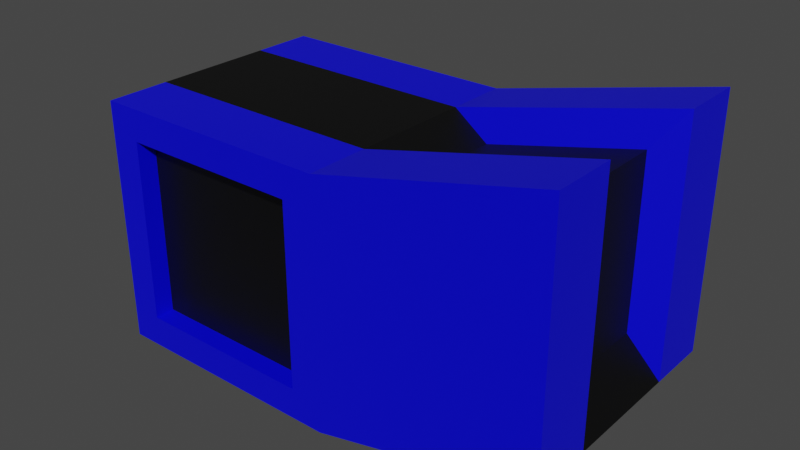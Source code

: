 # Source: Turret.blend  (saved by Blender 2.80.75; exported with 4.5.12 LTS)
import bpy
from mathutils import Matrix  # noqa: F401  (used for matrix-valued properties, if any)

bpy.ops.wm.read_factory_settings(use_empty=True)
scene = bpy.context.scene
scene.name = 'Scene'

# ---- collections
col_collection = bpy.data.collections.new('Collection'); scene.collection.children.link(col_collection)

# ---- materials (node trees are filled in below, after node groups)
mat_material = bpy.data.materials.new('Material')
mat_material.alpha_threshold = 0.0
mat_material.use_transparent_shadow = False
mat_material.line_color = (0.0, 0.0, 0.0, 1.0)
mat_material_001 = bpy.data.materials.new('Material.001')
mat_material_001.use_transparent_shadow = False

# ---- material node trees
mat_material.use_nodes = True; mat_material.node_tree.nodes.clear()
_N = mat_material.node_tree.nodes; _L = mat_material.node_tree.links
n0 = _N.new('ShaderNodeOutputMaterial'); n0.name = 'Material Output'; n0.location = (300, 300)
n1 = _N.new('ShaderNodeBsdfPrincipled'); n1.name = 'Principled BSDF'; n1.location = (10, 300)
n1.distribution = 'GGX'
n1.subsurface_method = 'BURLEY'
n1.inputs[0].default_value = (0.0002432, 0.0, 0.8, 1.0)
n1.inputs[2].default_value = 0.4
n1.inputs[3].default_value = 1.45
n1.inputs[27].default_value = (0.0, 0.0, 0.0, 1.0)
n1.inputs[28].default_value = 1.0
_L.new(n1.outputs[0], n0.inputs[0])
n0.is_active_output = True
mat_material_001.use_nodes = True; mat_material_001.node_tree.nodes.clear()
_N = mat_material_001.node_tree.nodes; _L = mat_material_001.node_tree.links
n0 = _N.new('ShaderNodeOutputMaterial'); n0.name = 'Material Output'; n0.location = (300, 300)
n1 = _N.new('ShaderNodeBsdfPrincipled'); n1.name = 'Principled BSDF'; n1.location = (10, 300)
n1.distribution = 'GGX'
n1.subsurface_method = 'BURLEY'
n1.inputs[0].default_value = (0.0, 0.0, 0.0, 1.0)
n1.inputs[3].default_value = 1.45
n1.inputs[27].default_value = (0.0, 0.0, 0.0, 1.0)
n1.inputs[28].default_value = 1.0
_L.new(n1.outputs[0], n0.inputs[0])
n0.is_active_output = True

# ---- world
world_world = bpy.data.worlds.new('World'); scene.world = world_world
world_world.use_nodes = True; world_world.node_tree.nodes.clear()
_N = world_world.node_tree.nodes; _L = world_world.node_tree.links
n0 = _N.new('ShaderNodeOutputWorld'); n0.name = 'World Output'; n0.location = (300, 300)
n1 = _N.new('ShaderNodeBackground'); n1.name = 'Background'; n1.location = (10, 300)
n1.inputs[0].default_value = (0.05088, 0.05088, 0.05088, 1.0)
_L.new(n1.outputs[0], n0.inputs[0])
n0.is_active_output = True
world_world.color = (0.05088, 0.05088, 0.05088)
world_world.use_sun_shadow = False
world_world.sun_shadow_jitter_overblur = 0.0

# ---- meshes
me_cube_001 = bpy.data.meshes.new('Cube.001')
me_cube_001.from_pydata([(-0.7441, -1.0, -0.7441), (-0.7441, -1.0, 0.7441), (-0.7441, 1.0, -0.7441), (-0.7441, 1.0, 0.7441), (0.7441, -1.0, -0.7441), (0.7441, -1.0, 0.7441), (0.7441, 1.0, -0.7441), (0.7441, 1.0, 0.7441), (2.799, 1.0, 1.432), (2.799, 1.0, -0.5682), (2.799, -1.0, -0.5682), (2.799, -1.0, 1.432), (-1.0, 0.0, -1.0), (-1.0, 0.0, 1.0), (1.0, 0.0, -1.0), (1.0, 0.0, 1.0), (2.799, 0.0, -0.5682), (-1.0, -0.4918, -1.0), (1.0, -0.4918, 1.0), (2.799, -0.4918, 1.432), (-1.0, -0.4918, 1.0), (1.0, -0.4918, -1.0), (2.799, -0.4918, -0.5682), (-1.0, 0.5, 1.0), (1.0, 0.5, -1.0), (2.799, 0.5, -0.5682), (-1.0, 0.5, -1.0), (1.0, 0.5, 1.0), (2.799, 0.5, 1.432), (1.397, 0.3354, 0.8746), (1.397, 0.0009039, 0.8746), (2.601, -0.3282, -0.1746), (2.601, 0.0009039, -0.1746), (2.601, 0.3354, 1.164), (2.601, 0.0009039, 1.164), (1.397, -0.3282, 0.8746), (2.601, -0.3282, 1.164), (2.601, 0.3354, -0.1746), (-1.0, -1.0, -1.0), (-1.0, -1.0, 1.0), (-1.0, 1.0, 1.0), (-1.0, 1.0, -1.0), (1.0, 1.0, -1.0), (1.0, 1.0, 1.0), (1.0, -1.0, 1.0), (1.0, -1.0, -1.0), (-0.7441, -0.8413, -0.7441), (-0.7441, -0.8413, 0.7441), (-0.7441, 0.8413, 0.7441), (-0.7441, 0.8413, -0.7441), (0.7441, 0.8413, -0.7441), (0.7441, 0.8413, 0.7441), (0.7441, -0.8413, 0.7441), (0.7441, -0.8413, -0.7441)], [], [(26, 23, 40, 41), (6, 2, 49, 50), (18, 44, 11, 19), (7, 6, 50, 51), (17, 21, 45, 38), (18, 20, 39, 44), (22, 19, 11, 10), (42, 43, 8, 9), (44, 45, 10, 11), (24, 42, 9, 25), (21, 14, 16, 22), (15, 18, 35, 30), (27, 23, 13, 15), (26, 24, 14, 12), (22, 16, 32, 31), (17, 20, 13, 12), (38, 39, 20, 17), (45, 21, 22, 10), (16, 25, 37, 32), (15, 13, 20, 18), (12, 14, 21, 17), (28, 27, 29, 33), (43, 27, 28, 8), (41, 42, 24, 26), (43, 40, 23, 27), (9, 8, 28, 25), (14, 24, 25, 16), (12, 13, 23, 26), (37, 33, 34, 32), (29, 30, 34, 33), (32, 34, 36, 31), (30, 35, 36, 34), (25, 28, 33, 37), (19, 22, 31, 36), (27, 15, 30, 29), (18, 19, 36, 35), (0, 1, 39, 38), (3, 2, 41, 40), (2, 6, 42, 41), (7, 3, 40, 43), (6, 7, 43, 42), (5, 4, 45, 44), (4, 0, 38, 45), (1, 5, 44, 39), (49, 48, 51, 50), (53, 52, 47, 46), (1, 0, 46, 47), (5, 1, 47, 52), (4, 5, 52, 53), (3, 7, 51, 48), (2, 3, 48, 49), (0, 4, 53, 46)])
me_cube_001.polygons.foreach_set('material_index', [0, 0, 0, 0, 0, 0, 0, 0, 0, 0, 1, 1, 1, 1, 1, 1, 0, 0, 1, 1, 1, 0, 0, 0, 0, 0, 1, 1, 1, 1, 1, 1, 0, 0, 1, 0, 0, 0, 0, 0, 0, 0, 0, 0, 1, 1, 0, 0, 0, 0, 0, 0])
_uv = me_cube_001.uv_layers.new(name='UVMap')
_uv.uv.foreach_set('vector', [0.375, 0.1875, 0.625, 0.1875, 0.625, 0.25, 0.375, 0.25, 0.407, 0.468, 0.407, 0.282, 0.407, 0.282, 0.407, 0.468, 0.625, 0.6865, 0.625, 0.75, 0.625, 0.75, 0.625, 0.6865, 0.593, 0.468, 0.407, 0.468, 0.407, 0.468, 0.593, 0.468, 0.125, 0.6865, 0.375, 0.6865, 0.375, 0.75, 0.125, 0.75, 0.625, 0.6865, 0.875, 0.6865, 0.875, 0.75, 0.625, 0.75, 0.375, 0.6865, 0.625, 0.6865, 0.625, 0.75, 0.375, 0.75, 0.375, 0.5, 0.625, 0.5, 0.625, 0.5, 0.375, 0.5, 0.625, 0.75, 0.375, 0.75, 0.375, 0.75, 0.625, 0.75, 0.375, 0.5625, 0.375, 0.5, 0.375, 0.5, 0.375, 0.5625, 0.375, 0.6865, 0.375, 0.625, 0.375, 0.625, 0.375, 0.6865, 0.625, 0.625, 0.625, 0.6865, 0.625, 0.6865, 0.625, 0.625, 0.625, 0.5625, 0.875, 0.5625, 0.875, 0.625, 0.625, 0.625, 0.125, 0.5625, 0.375, 0.5625, 0.375, 0.625, 0.125, 0.625, 0.375, 0.6865, 0.375, 0.625, 0.375, 0.625, 0.375, 0.6865, 0.375, 0.06352, 0.625, 0.06352, 0.625, 0.125, 0.375, 0.125, 0.375, 0.0, 0.625, 0.0, 0.625, 0.06352, 0.375, 0.06352, 0.375, 0.75, 0.375, 0.6865, 0.375, 0.6865, 0.375, 0.75, 0.375, 0.625, 0.375, 0.5625, 0.375, 0.5625, 0.375, 0.625, 0.625, 0.625, 0.875, 0.625, 0.875, 0.6865, 0.625, 0.6865, 0.125, 0.625, 0.375, 0.625, 0.375, 0.6865, 0.125, 0.6865, 0.625, 0.5625, 0.625, 0.5625, 0.625, 0.5625, 0.625, 0.5625, 0.625, 0.5, 0.625, 0.5625, 0.625, 0.5625, 0.625, 0.5, 0.125, 0.5, 0.375, 0.5, 0.375, 0.5625, 0.125, 0.5625, 0.625, 0.5, 0.875, 0.5, 0.875, 0.5625, 0.625, 0.5625, 0.375, 0.5, 0.625, 0.5, 0.625, 0.5625, 0.375, 0.5625, 0.375, 0.625, 0.375, 0.5625, 0.375, 0.5625, 0.375, 0.625, 0.375, 0.125, 0.625, 0.125, 0.625, 0.1875, 0.375, 0.1875, 0.375, 0.5625, 0.625, 0.5625, 0.625, 0.625, 0.375, 0.625, 0.625, 0.5625, 0.625, 0.625, 0.625, 0.625, 0.625, 0.5625, 0.375, 0.625, 0.625, 0.625, 0.625, 0.6865, 0.375, 0.6865, 0.625, 0.625, 0.625, 0.6865, 0.625, 0.6865, 0.625, 0.625, 0.375, 0.5625, 0.625, 0.5625, 0.625, 0.5625, 0.375, 0.5625, 0.625, 0.6865, 0.375, 0.6865, 0.375, 0.6865, 0.625, 0.6865, 0.625, 0.5625, 0.625, 0.625, 0.625, 0.625, 0.625, 0.5625, 0.625, 0.6865, 0.625, 0.6865, 0.625, 0.6865, 0.625, 0.6865, 0.407, 0.968, 0.593, 0.968, 0.625, 1.0, 0.375, 1.0, 0.593, 0.282, 0.407, 0.282, 0.375, 0.25, 0.625, 0.25, 0.407, 0.282, 0.407, 0.468, 0.375, 0.5, 0.375, 0.25, 0.593, 0.468, 0.593, 0.282, 0.625, 0.25, 0.625, 0.5, 0.407, 0.468, 0.593, 0.468, 0.625, 0.5, 0.375, 0.5, 0.593, 0.782, 0.407, 0.782, 0.375, 0.75, 0.625, 0.75, 0.407, 0.782, 0.407, 0.968, 0.375, 1.0, 0.375, 0.75, 0.593, 0.968, 0.593, 0.782, 0.625, 0.75, 0.625, 1.0, 0.407, 0.282, 0.593, 0.282, 0.593, 0.468, 0.407, 0.468, 0.407, 0.782, 0.593, 0.782, 0.593, 0.968, 0.407, 0.968, 0.593, 0.968, 0.407, 0.968, 0.407, 0.968, 0.593, 0.968, 0.593, 0.782, 0.593, 0.968, 0.593, 0.968, 0.593, 0.782, 0.407, 0.782, 0.593, 0.782, 0.593, 0.782, 0.407, 0.782, 0.593, 0.282, 0.593, 0.468, 0.593, 0.468, 0.593, 0.282, 0.407, 0.282, 0.593, 0.282, 0.593, 0.282, 0.407, 0.282, 0.407, 0.968, 0.407, 0.782, 0.407, 0.782, 0.407, 0.968])
me_cube_001.materials.append(mat_material)
me_cube_001.materials.append(mat_material_001)
me_cube_001.use_remesh_preserve_volume = False
me_cube_001.use_remesh_preserve_attributes = False
me_cube_001.use_mirror_vertex_groups = False
me_cube_001.update()

# ---- objects
ob_cube_001 = bpy.data.objects.new('Cube.001', me_cube_001)

# ---- transforms, parenting, visibility, modifiers, constraints
ob_cube_001.location = (-0.8987, 0.0, 0.9781)
ob_cube_001.scale = (0.7475, 0.7475, 0.7475)
ob_cube_001.lineart.crease_threshold = 0.0

# ---- collection membership
col_collection.objects.link(ob_cube_001)

# ---- scene / render settings (as saved in the file)
scene.frame_start = 1; scene.frame_end = 250; scene.frame_set(1)
scene.render.engine = 'BLENDER_EEVEE_NEXT'
scene.cycles.use_denoising = False
scene.cycles.samples = 128
scene.cycles.sampling_pattern = 'TABULATED_SOBOL'
scene.cycles.use_adaptive_sampling = False
scene.cycles.use_light_tree = False
scene.view_settings.view_transform = 'Filmic'
bpy.context.view_layer.update()

# ---- added for rendering (the .blend has no active camera and no usable light): camera, sun
cam_auto = bpy.data.cameras.new('AutoCamera')
cam_auto.lens = 50.0
cam_auto.sensor_width = 36.0
cam_auto.clip_end = 1000.0
ob_auto_camera = bpy.data.objects.new('AutoCamera', cam_auto)
scene.collection.objects.link(ob_auto_camera)
ob_auto_camera.location = (3.18603, -4.09488, 3.86939)
ob_auto_camera.rotation_euler = (1.09748, -7.21219e-08, 0.694738)
scene.camera = ob_auto_camera
light_auto_sun = bpy.data.lights.new('AutoSun', 'SUN')
light_auto_sun.energy = 3.0
light_auto_sun.angle = 0.0523599
ob_auto_sun = bpy.data.objects.new('AutoSun', light_auto_sun)
scene.collection.objects.link(ob_auto_sun)
ob_auto_sun.rotation_euler = (0.872665, 0.174533, 0.523599)
bpy.context.view_layer.update()
